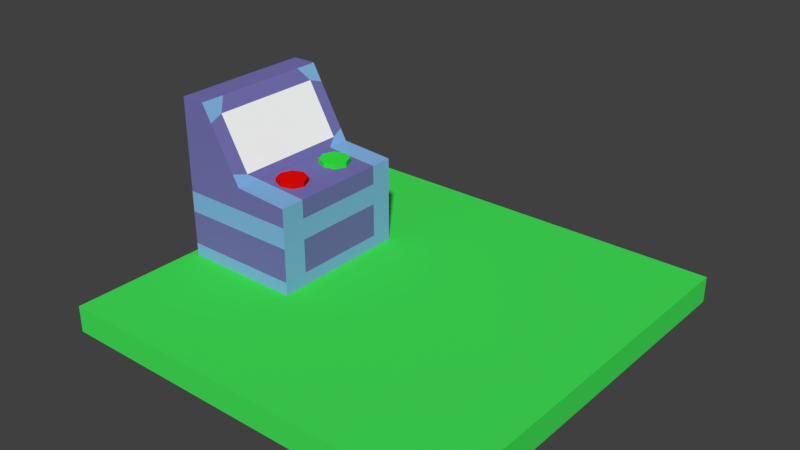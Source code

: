 # Source: entrance_plate.blend  (saved by Blender 2.79.0; exported with 4.5.12 LTS)
import bpy
from mathutils import Matrix  # noqa: F401  (used for matrix-valued properties, if any)

bpy.ops.wm.read_factory_settings(use_empty=True)
scene = bpy.context.scene
scene.name = 'Scene'

# ---- collections
col_collection_1 = bpy.data.collections.new('Collection 1'); scene.collection.children.link(col_collection_1)

# ---- materials (node trees are filled in below, after node groups)
mat_material = bpy.data.materials.new('Material')
mat_material.alpha_threshold = 0.0
mat_material.use_transparent_shadow = False
mat_material.diffuse_color = (0.05533, 0.8, 0.09966, 1.0)
mat_material.roughness = 0.5
mat_material.line_color = (0.0, 0.0, 0.0, 1.0)
mat_material_005 = bpy.data.materials.new('Material.005')
mat_material_005.alpha_threshold = 0.0
mat_material_005.use_transparent_shadow = False
mat_material_005.diffuse_color = (0.1862, 0.1703, 0.4672, 1.0)
mat_material_005.roughness = 0.5
mat_material_005.specular_intensity = 0.0
mat_material_005.line_color = (0.0, 0.0, 0.0, 1.0)
mat_material_001 = bpy.data.materials.new('Material.001')
mat_material_001.alpha_threshold = 0.0
mat_material_001.use_transparent_shadow = False
mat_material_001.diffuse_color = (0.2297, 0.4669, 0.8, 1.0)
mat_material_001.roughness = 0.5
mat_material_001.specular_intensity = 0.0
mat_material_002 = bpy.data.materials.new('Material.002')
mat_material_002.alpha_threshold = 0.0
mat_material_002.use_transparent_shadow = False
mat_material_002.diffuse_color = (1.0, 1.0, 1.0, 1.0)
mat_material_002.roughness = 0.5
mat_material_002.specular_intensity = 0.0
mat_material_004 = bpy.data.materials.new('Material.004')
mat_material_004.alpha_threshold = 0.0
mat_material_004.use_transparent_shadow = False
mat_material_004.diffuse_color = (0.03386, 0.8, 0.05303, 1.0)
mat_material_004.roughness = 0.5
mat_material_004.specular_intensity = 0.0
mat_material_003 = bpy.data.materials.new('Material.003')
mat_material_003.alpha_threshold = 0.0
mat_material_003.use_transparent_shadow = False
mat_material_003.diffuse_color = (0.8, 0.003665, 0.001845, 1.0)
mat_material_003.roughness = 0.5
mat_material_003.specular_intensity = 0.0

# ---- material node trees

# ---- world
world_world = bpy.data.worlds.new('World'); scene.world = world_world
world_world.color = (0.05088, 0.05088, 0.05088)
world_world.use_sun_shadow = False
world_world.sun_shadow_jitter_overblur = 0.0
world_world.cycles.sampling_method = 'MANUAL'

# ---- meshes
me_cube = bpy.data.meshes.new('Cube')
me_cube.from_pydata([(1.0, 1.0, -0.06535), (1.0, -1.0, -0.06535), (-1.0, -1.0, -0.06535), (-1.0, 1.0, -0.06535), (1.0, 1.0, 0.06535), (1.0, -1.0, 0.06535), (-1.0, -1.0, 0.06535), (-1.0, 1.0, 0.06535), (-0.3635, 0.3529, 0.03455), (-0.3635, -0.3507, 0.03455), (-0.9572, -0.3507, 0.03455), (-0.9572, 0.3529, 0.03455), (-0.3635, 0.3529, 0.4942), (-0.3635, -0.3507, 0.4942), (-0.9572, -0.3507, 0.8654), (-0.9572, 0.3529, 0.8654), (-0.3635, 0.3529, 0.4012), (-0.3635, -0.3507, 0.4012), (-0.9572, -0.3507, 0.4012), (-0.9572, 0.3529, 0.4012), (-0.5614, 0.3529, 0.03455), (-0.7593, 0.3529, 0.03455), (-0.5614, -0.3507, 0.03455), (-0.7593, -0.3507, 0.03455), (-0.6356, 0.3529, 0.5126), (-0.8346, 0.3529, 0.8654), (-0.6356, -0.3507, 0.5126), (-0.8346, -0.3507, 0.8654), (-0.5614, 0.3529, 0.4012), (-0.7593, 0.3529, 0.4012), (-0.5614, -0.3507, 0.4012), (-0.7593, -0.3507, 0.4012), (-0.3635, -0.2282, 0.03455), (-0.9572, -0.2282, 0.03455), (-0.3635, -0.2282, 0.4942), (-0.9572, -0.2282, 0.8654), (-0.9572, -0.2282, 0.4012), (-0.3635, -0.2282, 0.4012), (-0.6356, -0.2282, 0.5126), (-0.8346, -0.2282, 0.8654), (-0.5614, -0.2282, 0.03455), (-0.7593, -0.2282, 0.03455), (-0.9572, 0.2414, 0.03455), (-0.9572, 0.2414, 0.8654), (-0.9572, 0.2414, 0.4012), (-0.5614, 0.2414, 0.03455), (-0.7593, 0.2414, 0.03455), (-0.3635, 0.2414, 0.03455), (-0.3635, 0.2414, 0.4942), (-0.3635, 0.2414, 0.4012), (-0.6356, 0.2414, 0.5126), (-0.8346, 0.2414, 0.8654), (-0.7115, 0.3529, 0.03455), (-0.7115, -0.3507, 0.03455), (-0.7866, 0.3529, 0.7802), (-0.7866, -0.3507, 0.7802), (-0.7115, 0.3529, 0.4012), (-0.7115, -0.3507, 0.4012), (-0.7115, -0.2282, 0.03455), (-0.7987, -0.2758, 0.8016), (-0.7987, 0.2891, 0.8016), (-0.7115, 0.2414, 0.03455), (-0.6554, -0.2758, 0.5477), (-0.6554, 0.2891, 0.5477), (-0.5931, 0.3529, 0.03455), (-0.5931, -0.3507, 0.03455), (-0.6675, 0.3529, 0.5691), (-0.6675, -0.3507, 0.5691), (-0.5931, 0.3529, 0.4012), (-0.5931, -0.3507, 0.4012), (-0.5931, -0.2282, 0.03455), (-0.5931, 0.2414, 0.03455), (-0.3635, 0.3529, 0.2969), (-0.3635, -0.3507, 0.2969), (-0.9572, -0.3507, 0.2969), (-0.9572, 0.3529, 0.2969), (-0.5614, -0.3507, 0.2969), (-0.7593, -0.3507, 0.2969), (-0.5614, 0.3529, 0.2969), (-0.7593, 0.3529, 0.2969), (-0.3635, -0.2282, 0.2969), (-0.9572, -0.2282, 0.2969), (-0.3635, 0.2414, 0.2969), (-0.9572, 0.2414, 0.2969), (-0.7115, 0.3529, 0.2969), (-0.7115, -0.3507, 0.2969), (-0.5931, -0.3507, 0.2969), (-0.5931, 0.3529, 0.2969), (-0.5614, -0.3507, 0.1295), (-0.7593, -0.3507, 0.1295), (-0.3635, -0.2282, 0.1295), (-0.9572, -0.2282, 0.1295), (-0.3635, 0.2414, 0.1295), (-0.9572, 0.2414, 0.1295), (-0.7115, -0.3507, 0.1295), (-0.5931, -0.3507, 0.1295), (-0.3635, 0.3529, 0.1295), (-0.3635, -0.3507, 0.1295), (-0.9572, -0.3507, 0.1295), (-0.9572, 0.3529, 0.1295), (-0.5614, 0.3529, 0.1295), (-0.7593, 0.3529, 0.1295), (-0.7115, 0.3529, 0.1295), (-0.5931, 0.3529, 0.1295), (-0.5147, 0.2162, 0.4921), (-0.5147, 0.2162, 0.5264), (-0.4621, 0.1944, 0.4921), (-0.4621, 0.1944, 0.5264), (-0.4404, 0.1418, 0.4921), (-0.4404, 0.1418, 0.5264), (-0.4621, 0.08918, 0.4921), (-0.4621, 0.08918, 0.5264), (-0.5147, 0.06739, 0.4921), (-0.5147, 0.06739, 0.5264), (-0.5674, 0.08918, 0.4921), (-0.5674, 0.08918, 0.5264), (-0.5891, 0.1418, 0.4921), (-0.5891, 0.1418, 0.5264), (-0.5674, 0.1944, 0.4921), (-0.5674, 0.1944, 0.5264), (-0.5147, -0.06302, 0.4921), (-0.5147, -0.06302, 0.5264), (-0.4621, -0.08481, 0.4921), (-0.4621, -0.08481, 0.5264), (-0.4404, -0.1374, 0.4921), (-0.4404, -0.1374, 0.5264), (-0.4621, -0.19, 0.4921), (-0.4621, -0.19, 0.5264), (-0.5147, -0.2118, 0.4921), (-0.5147, -0.2118, 0.5264), (-0.5674, -0.19, 0.4921), (-0.5674, -0.19, 0.5264), (-0.5891, -0.1374, 0.4921), (-0.5891, -0.1374, 0.5264), (-0.5674, -0.08481, 0.4921), (-0.5674, -0.08481, 0.5264)], [], [(0, 1, 2, 3), (4, 7, 6, 5), (0, 4, 5, 1), (1, 5, 6, 2), (2, 6, 7, 3), (4, 0, 3, 7), (41, 23, 10, 33), (39, 35, 14, 27), (37, 34, 13, 17), (31, 27, 14, 18), (44, 43, 15, 19), (101, 21, 11, 99), (25, 29, 19, 15), (83, 44, 19, 75), (77, 31, 18, 74), (80, 37, 17, 73), (73, 17, 30, 76), (85, 57, 31, 77), (12, 16, 28, 24), (54, 56, 29, 25), (96, 8, 20, 100), (102, 52, 21, 101), (17, 13, 26, 30), (57, 55, 27, 31), (34, 38, 26, 13), (59, 39, 27, 55), (32, 9, 22, 40), (58, 53, 23, 41), (61, 58, 41, 46), (47, 32, 40, 45), (60, 51, 39, 59), (48, 50, 38, 34), (82, 49, 37, 80), (74, 18, 36, 81), (18, 14, 35, 36), (49, 48, 34, 37), (51, 43, 35, 39), (46, 41, 33, 42), (21, 46, 42, 11), (25, 15, 43, 51), (16, 12, 48, 49), (72, 16, 49, 82), (12, 24, 50, 48), (54, 25, 51, 60), (8, 47, 45, 20), (52, 61, 46, 21), (81, 36, 44, 83), (36, 35, 43, 44), (64, 71, 61, 52), (66, 54, 60, 63), (63, 60, 59, 62), (71, 70, 58, 61), (70, 65, 53, 58), (62, 59, 55, 67), (69, 67, 55, 57), (103, 64, 52, 102), (66, 68, 56, 54), (86, 69, 57, 85), (76, 30, 69, 86), (24, 28, 68, 66), (100, 20, 64, 103), (30, 26, 67, 69), (38, 62, 67, 26), (40, 22, 65, 70), (45, 40, 70, 71), (50, 63, 62, 38), (24, 66, 63, 50), (20, 45, 71, 64), (28, 78, 87, 68), (88, 76, 86, 95), (95, 86, 85, 94), (68, 87, 84, 56), (91, 81, 83, 93), (96, 72, 82, 92), (98, 74, 81, 91), (92, 82, 80, 90), (56, 84, 79, 29), (16, 72, 78, 28), (94, 85, 77, 89), (97, 73, 76, 88), (90, 80, 73, 97), (89, 77, 74, 98), (93, 83, 75, 99), (29, 79, 75, 19), (42, 93, 99, 11), (23, 89, 98, 10), (32, 90, 97, 9), (9, 97, 88, 22), (53, 94, 89, 23), (47, 92, 90, 32), (10, 98, 91, 33), (8, 96, 92, 47), (33, 91, 93, 42), (65, 95, 94, 53), (22, 88, 95, 65), (78, 100, 103, 87), (87, 103, 102, 84), (84, 102, 101, 79), (72, 96, 100, 78), (79, 101, 99, 75), (104, 105, 107, 106), (106, 107, 109, 108), (108, 109, 111, 110), (110, 111, 113, 112), (112, 113, 115, 114), (114, 115, 117, 116), (107, 105, 119, 117, 115, 113, 111, 109), (116, 117, 119, 118), (118, 119, 105, 104), (104, 106, 108, 110, 112, 114, 116, 118), (120, 121, 123, 122), (122, 123, 125, 124), (124, 125, 127, 126), (126, 127, 129, 128), (128, 129, 131, 130), (130, 131, 133, 132), (123, 121, 135, 133, 131, 129, 127, 125), (132, 133, 135, 134), (134, 135, 121, 120), (120, 122, 124, 126, 128, 130, 132, 134)])
me_cube.polygons.foreach_set('material_index', [0, 0, 0, 0, 0, 0, 1, 1, 2, 1, 1, 2, 1, 2, 2, 2, 2, 2, 1, 1, 2, 2, 1, 1, 2, 2, 1, 1, 1, 1, 1, 1, 2, 2, 1, 1, 1, 1, 1, 1, 2, 2, 2, 2, 1, 1, 2, 1, 1, 1, 3, 1, 1, 1, 1, 2, 1, 2, 2, 1, 2, 1, 2, 1, 1, 1, 2, 1, 2, 1, 1, 2, 1, 2, 1, 1, 2, 2, 1, 1, 2, 1, 1, 2, 2, 2, 2, 2, 2, 2, 2, 2, 2, 2, 2, 1, 1, 1, 1, 1, 4, 4, 4, 4, 4, 4, 4, 4, 4, 4, 5, 5, 5, 5, 5, 5, 5, 5, 5, 5])
me_cube.materials.append(mat_material)
me_cube.materials.append(mat_material_005)
me_cube.materials.append(mat_material_001)
me_cube.materials.append(mat_material_002)
me_cube.materials.append(mat_material_004)
me_cube.materials.append(mat_material_003)
me_cube.use_remesh_preserve_volume = False
me_cube.use_remesh_preserve_attributes = False
me_cube.use_mirror_vertex_groups = False
me_cube.update()

# ---- objects
ob_cube = bpy.data.objects.new('Cube', me_cube)

# ---- transforms, parenting, visibility, modifiers, constraints
ob_cube.location = (0.0, 0.0, 0.0)
ob_cube.lock_rotations_4d = False
ob_cube.empty_display_type = 'ARROWS'
ob_cube.lineart.crease_threshold = 0.0

# ---- collection membership
col_collection_1.objects.link(ob_cube)

# ---- scene / render settings (as saved in the file)
scene.frame_start = 1; scene.frame_end = 250; scene.frame_set(1)
scene.render.engine = 'BLENDER_EEVEE_NEXT'
scene.render.resolution_percentage = 50
scene.render.dither_intensity = 0.0
scene.cycles.use_denoising = False
scene.cycles.samples = 128
scene.cycles.sampling_pattern = 'TABULATED_SOBOL'
scene.cycles.use_adaptive_sampling = False
scene.cycles.use_light_tree = False
scene.cycles.blur_glossy = 0.0
scene.cycles.sample_clamp_indirect = 0.0
scene.view_settings.view_transform = 'Standard'
bpy.context.view_layer.update()

# ---- added for rendering (the .blend has no active camera and no usable light): camera, sun
cam_auto = bpy.data.cameras.new('AutoCamera')
cam_auto.lens = 50.0
cam_auto.sensor_width = 36.0
cam_auto.clip_end = 1000.0
ob_auto_camera = bpy.data.objects.new('AutoCamera', cam_auto)
scene.collection.objects.link(ob_auto_camera)
ob_auto_camera.location = (2.75497, -3.30596, 2.60399)
ob_auto_camera.rotation_euler = (1.09748, -7.21219e-08, 0.694738)
scene.camera = ob_auto_camera
light_auto_sun = bpy.data.lights.new('AutoSun', 'SUN')
light_auto_sun.energy = 3.0
light_auto_sun.angle = 0.0523599
ob_auto_sun = bpy.data.objects.new('AutoSun', light_auto_sun)
scene.collection.objects.link(ob_auto_sun)
ob_auto_sun.rotation_euler = (0.872665, 0.174533, 0.523599)
bpy.context.view_layer.update()
